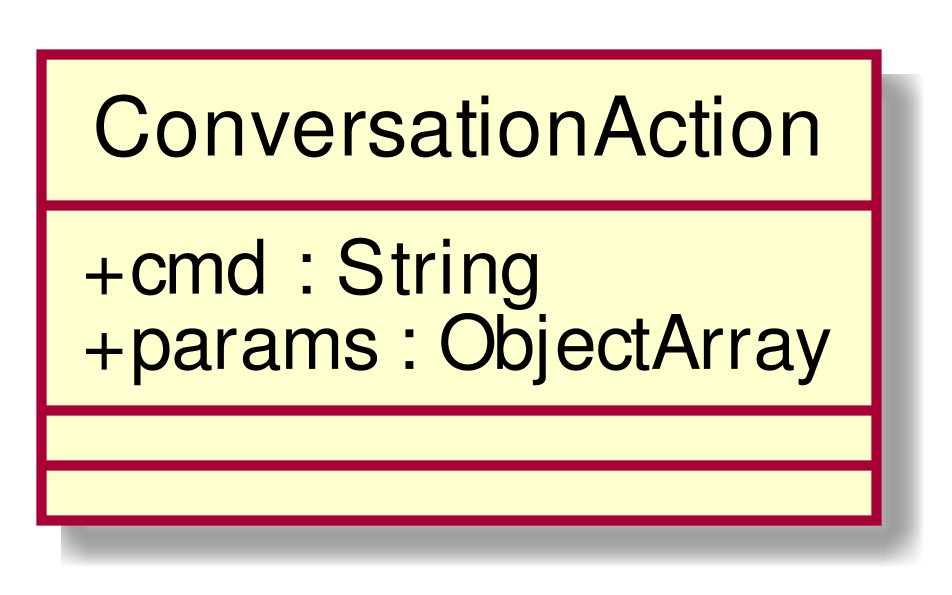

The diagram above was rendered by PlantUML. Its source (embedded in the PNG):
@startuml
scale 1000*1000
skinparam classAttributeIconSize 0
class ConversationAction{
+ cmd : String
+ params : ObjectArray
__
__

}
hide circle
@enduml